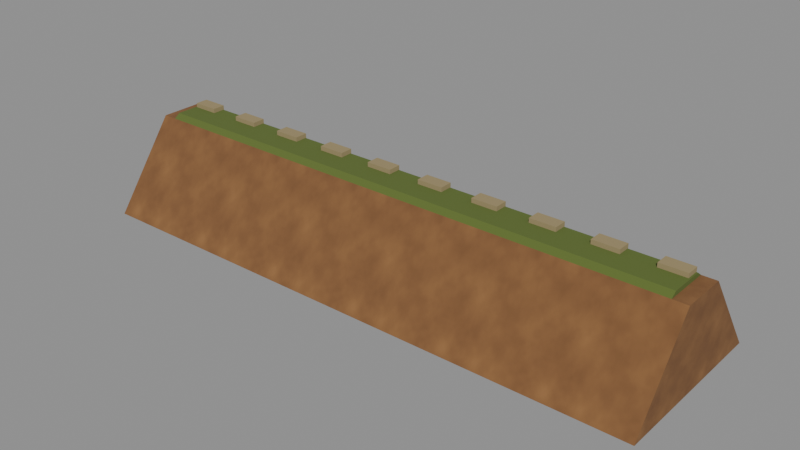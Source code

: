 # Source: earth_bund.blend  (saved by Blender 5.1.30; exported with 4.5.12 LTS)
import bpy
from mathutils import Matrix  # noqa: F401  (used for matrix-valued properties, if any)

bpy.ops.wm.read_factory_settings(use_empty=True)
scene = bpy.context.scene
scene.name = 'Scene'

# ---- images (referenced by path relative to the original .blend; pixels are not part of the script)
import os
ASSET_DIR = os.environ.get("B2B_ASSET_DIR", "")  # directory of the original .blend (textures are referenced by path, not embedded)
HERE = os.path.dirname(os.path.abspath(__file__))  # packed textures are extracted next to this script under _unpacked/

def load_image(name, relpath, width, height, colorspace="sRGB"):
    """Load a texture the original file referenced (path relative to the .blend, or extracted next to this script)."""
    p = next((c for c in (os.path.join(HERE, relpath), os.path.join(ASSET_DIR, relpath)) if relpath and os.path.exists(c)), "")
    if p:
        img = bpy.data.images.load(p, check_existing=True)
        img.name = name
    else:  # same state as the original file: an image datablock whose file is absent (Cycles renders it pink)
        img = bpy.data.images.new(name, width, height)
        img.source = "FILE"
        img.filepath = "//" + (relpath or name)
    img.colorspace_settings.name = colorspace
    return img
img_tex_earth = load_image('tex_earth', '_unpacked/tex_earth.83667882.png', 256, 256, 'sRGB')

# ---- materials (node trees are filled in below, after node groups)
mat_earth = bpy.data.materials.new('earth')
mat_bund_grass = bpy.data.materials.new('bund_grass')
mat_sandbag2 = bpy.data.materials.new('sandbag2')

# ---- material node trees
mat_earth.use_nodes = True; mat_earth.node_tree.nodes.clear()
_N = mat_earth.node_tree.nodes; _L = mat_earth.node_tree.links
n0 = _N.new('ShaderNodeBsdfPrincipled'); n0.name = 'Principled BSDF'; n0.location = (-200, 100)
n0.inputs[2].default_value = 1.0
n1 = _N.new('ShaderNodeOutputMaterial'); n1.name = 'Material Output'; n1.location = (200, 100)
n2 = _N.new('ShaderNodeTexImage'); n2.name = 'Image Texture'; n2.location = (0, 0)
n2.image = img_tex_earth
_L.new(n0.outputs[0], n1.inputs[0])
_L.new(n2.outputs[0], n0.inputs[0])
n1.is_active_output = True
mat_bund_grass.use_nodes = True; mat_bund_grass.node_tree.nodes.clear()
_N = mat_bund_grass.node_tree.nodes; _L = mat_bund_grass.node_tree.links
n0 = _N.new('ShaderNodeBsdfPrincipled'); n0.name = 'Principled BSDF'; n0.location = (-200, 100)
n0.inputs[0].default_value = (0.1046, 0.147, 0.02732, 1.0)
n0.inputs[2].default_value = 1.0
n1 = _N.new('ShaderNodeOutputMaterial'); n1.name = 'Material Output'; n1.location = (200, 100)
_L.new(n0.outputs[0], n1.inputs[0])
n1.is_active_output = True
mat_sandbag2.use_nodes = True; mat_sandbag2.node_tree.nodes.clear()
_N = mat_sandbag2.node_tree.nodes; _L = mat_sandbag2.node_tree.links
n0 = _N.new('ShaderNodeBsdfPrincipled'); n0.name = 'Principled BSDF'; n0.location = (-200, 100)
n0.inputs[0].default_value = (0.3231, 0.2542, 0.1274, 1.0)
n0.inputs[2].default_value = 1.0
n1 = _N.new('ShaderNodeOutputMaterial'); n1.name = 'Material Output'; n1.location = (200, 100)
_L.new(n0.outputs[0], n1.inputs[0])
n1.is_active_output = True

# ---- meshes
me_bund = bpy.data.meshes.new('Bund')
me_bund.from_pydata([(10.0, -3.0, -0.2), (10.0, 3.0, -0.2), (10.0, 0.8, 2.8), (10.0, -0.8, 2.8), (-10.0, -3.0, -0.2), (-10.0, 3.0, -0.2), (-10.0, 0.8, 2.8), (-10.0, -0.8, 2.8), (9.5, -0.8, 2.8), (9.5, 0.8, 2.8), (9.5, 0.6, 2.95), (9.5, -0.6, 2.95), (-9.5, -0.8, 2.8), (-9.5, 0.8, 2.8), (-9.5, 0.6, 2.95), (-9.5, -0.6, 2.95), (-9.45, 0.175, 2.8), (-9.45, 0.175, 3.1), (-9.45, 0.625, 2.8), (-9.45, 0.625, 3.1), (-8.55, 0.175, 2.8), (-8.55, 0.175, 3.1), (-8.55, 0.625, 2.8), (-8.55, 0.625, 3.1), (-7.45, 0.175, 2.8), (-7.45, 0.175, 3.1), (-7.45, 0.625, 2.8), (-7.45, 0.625, 3.1), (-6.55, 0.175, 2.8), (-6.55, 0.175, 3.1), (-6.55, 0.625, 2.8), (-6.55, 0.625, 3.1), (-5.45, 0.175, 2.8), (-5.45, 0.175, 3.1), (-5.45, 0.625, 2.8), (-5.45, 0.625, 3.1), (-4.55, 0.175, 2.8), (-4.55, 0.175, 3.1), (-4.55, 0.625, 2.8), (-4.55, 0.625, 3.1), (-3.45, 0.175, 2.8), (-3.45, 0.175, 3.1), (-3.45, 0.625, 2.8), (-3.45, 0.625, 3.1), (-2.55, 0.175, 2.8), (-2.55, 0.175, 3.1), (-2.55, 0.625, 2.8), (-2.55, 0.625, 3.1), (-1.45, 0.175, 2.8), (-1.45, 0.175, 3.1), (-1.45, 0.625, 2.8), (-1.45, 0.625, 3.1), (-0.55, 0.175, 2.8), (-0.55, 0.175, 3.1), (-0.55, 0.625, 2.8), (-0.55, 0.625, 3.1), (0.55, 0.175, 2.8), (0.55, 0.175, 3.1), (0.55, 0.625, 2.8), (0.55, 0.625, 3.1), (1.45, 0.175, 2.8), (1.45, 0.175, 3.1), (1.45, 0.625, 2.8), (1.45, 0.625, 3.1), (2.55, 0.175, 2.8), (2.55, 0.175, 3.1), (2.55, 0.625, 2.8), (2.55, 0.625, 3.1), (3.45, 0.175, 2.8), (3.45, 0.175, 3.1), (3.45, 0.625, 2.8), (3.45, 0.625, 3.1), (4.55, 0.175, 2.8), (4.55, 0.175, 3.1), (4.55, 0.625, 2.8), (4.55, 0.625, 3.1), (5.45, 0.175, 2.8), (5.45, 0.175, 3.1), (5.45, 0.625, 2.8), (5.45, 0.625, 3.1), (6.55, 0.175, 2.8), (6.55, 0.175, 3.1), (6.55, 0.625, 2.8), (6.55, 0.625, 3.1), (7.45, 0.175, 2.8), (7.45, 0.175, 3.1), (7.45, 0.625, 2.8), (7.45, 0.625, 3.1), (8.55, 0.175, 2.8), (8.55, 0.175, 3.1), (8.55, 0.625, 2.8), (8.55, 0.625, 3.1), (9.45, 0.175, 2.8), (9.45, 0.175, 3.1), (9.45, 0.625, 2.8), (9.45, 0.625, 3.1)], [], [(3, 2, 1, 0), (4, 5, 6, 7), (0, 1, 5, 4), (1, 2, 6, 5), (2, 3, 7, 6), (3, 0, 4, 7), (11, 10, 9, 8), (12, 13, 14, 15), (8, 9, 13, 12), (9, 10, 14, 13), (10, 11, 15, 14), (11, 8, 12, 15), (16, 17, 19, 18), (18, 19, 23, 22), (22, 23, 21, 20), (20, 21, 17, 16), (18, 22, 20, 16), (23, 19, 17, 21), (24, 25, 27, 26), (26, 27, 31, 30), (30, 31, 29, 28), (28, 29, 25, 24), (26, 30, 28, 24), (31, 27, 25, 29), (32, 33, 35, 34), (34, 35, 39, 38), (38, 39, 37, 36), (36, 37, 33, 32), (34, 38, 36, 32), (39, 35, 33, 37), (40, 41, 43, 42), (42, 43, 47, 46), (46, 47, 45, 44), (44, 45, 41, 40), (42, 46, 44, 40), (47, 43, 41, 45), (48, 49, 51, 50), (50, 51, 55, 54), (54, 55, 53, 52), (52, 53, 49, 48), (50, 54, 52, 48), (55, 51, 49, 53), (56, 57, 59, 58), (58, 59, 63, 62), (62, 63, 61, 60), (60, 61, 57, 56), (58, 62, 60, 56), (63, 59, 57, 61), (64, 65, 67, 66), (66, 67, 71, 70), (70, 71, 69, 68), (68, 69, 65, 64), (66, 70, 68, 64), (71, 67, 65, 69), (72, 73, 75, 74), (74, 75, 79, 78), (78, 79, 77, 76), (76, 77, 73, 72), (74, 78, 76, 72), (79, 75, 73, 77), (80, 81, 83, 82), (82, 83, 87, 86), (86, 87, 85, 84), (84, 85, 81, 80), (82, 86, 84, 80), (87, 83, 81, 85), (88, 89, 91, 90), (90, 91, 95, 94), (94, 95, 93, 92), (92, 93, 89, 88), (90, 94, 92, 88), (95, 91, 89, 93)])
me_bund.polygons.foreach_set('material_index', [0, 0, 0, 0, 0, 0, 1, 1, 1, 1, 1, 1, 2, 2, 2, 2, 2, 2, 2, 2, 2, 2, 2, 2, 2, 2, 2, 2, 2, 2, 2, 2, 2, 2, 2, 2, 2, 2, 2, 2, 2, 2, 2, 2, 2, 2, 2, 2, 2, 2, 2, 2, 2, 2, 2, 2, 2, 2, 2, 2, 2, 2, 2, 2, 2, 2, 2, 2, 2, 2, 2, 2])
_uv = me_bund.uv_layers.new(name='UVMap')
_uv.uv.foreach_set('vector', [-0.24, 0.84, 0.24, 0.84, 0.9, -0.06, -0.9, -0.06, -0.9, -0.06, 0.9, -0.06, 0.24, 0.84, -0.24, 0.84, 3.0, -0.9, 3.0, 0.9, -3.0, 0.9, -3.0, -0.9, 3.0, -0.06, 3.0, 0.84, -3.0, 0.84, -3.0, -0.06, 3.0, 0.24, 3.0, -0.24, -3.0, -0.24, -3.0, 0.24, 3.0, 0.84, 3.0, -0.06, -3.0, -0.06, -3.0, 0.84, -0.18, 0.885, 0.18, 0.885, 0.24, 0.84, -0.24, 0.84, -0.24, 0.84, 0.24, 0.84, 0.18, 0.885, -0.18, 0.885, 2.85, -0.24, 2.85, 0.24, -2.85, 0.24, -2.85, -0.24, 2.85, 0.24, 2.85, 0.18, -2.85, 0.18, -2.85, 0.24, 2.85, 0.18, 2.85, -0.18, -2.85, -0.18, -2.85, 0.18, 2.85, -0.18, 2.85, -0.24, -2.85, -0.24, -2.85, -0.18, 0.0525, 0.84, 0.0525, 0.93, 0.1875, 0.93, 0.1875, 0.84, -2.835, 0.84, -2.835, 0.93, -2.565, 0.93, -2.565, 0.84, 0.1875, 0.84, 0.1875, 0.93, 0.0525, 0.93, 0.0525, 0.84, -2.565, 0.84, -2.565, 0.93, -2.835, 0.93, -2.835, 0.84, -2.835, 0.1875, -2.565, 0.1875, -2.565, 0.0525, -2.835, 0.0525, -2.565, 0.1875, -2.835, 0.1875, -2.835, 0.0525, -2.565, 0.0525, 0.0525, 0.84, 0.0525, 0.93, 0.1875, 0.93, 0.1875, 0.84, -2.235, 0.84, -2.235, 0.93, -1.965, 0.93, -1.965, 0.84, 0.1875, 0.84, 0.1875, 0.93, 0.0525, 0.93, 0.0525, 0.84, -1.965, 0.84, -1.965, 0.93, -2.235, 0.93, -2.235, 0.84, -2.235, 0.1875, -1.965, 0.1875, -1.965, 0.0525, -2.235, 0.0525, -1.965, 0.1875, -2.235, 0.1875, -2.235, 0.0525, -1.965, 0.0525, 0.0525, 0.84, 0.0525, 0.93, 0.1875, 0.93, 0.1875, 0.84, -1.635, 0.84, -1.635, 0.93, -1.365, 0.93, -1.365, 0.84, 0.1875, 0.84, 0.1875, 0.93, 0.0525, 0.93, 0.0525, 0.84, -1.365, 0.84, -1.365, 0.93, -1.635, 0.93, -1.635, 0.84, -1.635, 0.1875, -1.365, 0.1875, -1.365, 0.0525, -1.635, 0.0525, -1.365, 0.1875, -1.635, 0.1875, -1.635, 0.0525, -1.365, 0.0525, 0.0525, 0.84, 0.0525, 0.93, 0.1875, 0.93, 0.1875, 0.84, -1.035, 0.84, -1.035, 0.93, -0.765, 0.93, -0.765, 0.84, 0.1875, 0.84, 0.1875, 0.93, 0.0525, 0.93, 0.0525, 0.84, -0.765, 0.84, -0.765, 0.93, -1.035, 0.93, -1.035, 0.84, -1.035, 0.1875, -0.765, 0.1875, -0.765, 0.0525, -1.035, 0.0525, -0.765, 0.1875, -1.035, 0.1875, -1.035, 0.0525, -0.765, 0.0525, 0.0525, 0.84, 0.0525, 0.93, 0.1875, 0.93, 0.1875, 0.84, -0.435, 0.84, -0.435, 0.93, -0.165, 0.93, -0.165, 0.84, 0.1875, 0.84, 0.1875, 0.93, 0.0525, 0.93, 0.0525, 0.84, -0.165, 0.84, -0.165, 0.93, -0.435, 0.93, -0.435, 0.84, -0.435, 0.1875, -0.165, 0.1875, -0.165, 0.0525, -0.435, 0.0525, -0.165, 0.1875, -0.435, 0.1875, -0.435, 0.0525, -0.165, 0.0525, 0.0525, 0.84, 0.0525, 0.93, 0.1875, 0.93, 0.1875, 0.84, 0.165, 0.84, 0.165, 0.93, 0.435, 0.93, 0.435, 0.84, 0.1875, 0.84, 0.1875, 0.93, 0.0525, 0.93, 0.0525, 0.84, 0.435, 0.84, 0.435, 0.93, 0.165, 0.93, 0.165, 0.84, 0.165, 0.1875, 0.435, 0.1875, 0.435, 0.0525, 0.165, 0.0525, 0.435, 0.1875, 0.165, 0.1875, 0.165, 0.0525, 0.435, 0.0525, 0.0525, 0.84, 0.0525, 0.93, 0.1875, 0.93, 0.1875, 0.84, 0.765, 0.84, 0.765, 0.93, 1.035, 0.93, 1.035, 0.84, 0.1875, 0.84, 0.1875, 0.93, 0.0525, 0.93, 0.0525, 0.84, 1.035, 0.84, 1.035, 0.93, 0.765, 0.93, 0.765, 0.84, 0.765, 0.1875, 1.035, 0.1875, 1.035, 0.0525, 0.765, 0.0525, 1.035, 0.1875, 0.765, 0.1875, 0.765, 0.0525, 1.035, 0.0525, 0.0525, 0.84, 0.0525, 0.93, 0.1875, 0.93, 0.1875, 0.84, 1.365, 0.84, 1.365, 0.93, 1.635, 0.93, 1.635, 0.84, 0.1875, 0.84, 0.1875, 0.93, 0.0525, 0.93, 0.0525, 0.84, 1.635, 0.84, 1.635, 0.93, 1.365, 0.93, 1.365, 0.84, 1.365, 0.1875, 1.635, 0.1875, 1.635, 0.0525, 1.365, 0.0525, 1.635, 0.1875, 1.365, 0.1875, 1.365, 0.0525, 1.635, 0.0525, 0.0525, 0.84, 0.0525, 0.93, 0.1875, 0.93, 0.1875, 0.84, 1.965, 0.84, 1.965, 0.93, 2.235, 0.93, 2.235, 0.84, 0.1875, 0.84, 0.1875, 0.93, 0.0525, 0.93, 0.0525, 0.84, 2.235, 0.84, 2.235, 0.93, 1.965, 0.93, 1.965, 0.84, 1.965, 0.1875, 2.235, 0.1875, 2.235, 0.0525, 1.965, 0.0525, 2.235, 0.1875, 1.965, 0.1875, 1.965, 0.0525, 2.235, 0.0525, 0.0525, 0.84, 0.0525, 0.93, 0.1875, 0.93, 0.1875, 0.84, 2.565, 0.84, 2.565, 0.93, 2.835, 0.93, 2.835, 0.84, 0.1875, 0.84, 0.1875, 0.93, 0.0525, 0.93, 0.0525, 0.84, 2.835, 0.84, 2.835, 0.93, 2.565, 0.93, 2.565, 0.84, 2.565, 0.1875, 2.835, 0.1875, 2.835, 0.0525, 2.565, 0.0525, 2.835, 0.1875, 2.565, 0.1875, 2.565, 0.0525, 2.835, 0.0525])
me_bund.materials.append(mat_earth)
me_bund.materials.append(mat_bund_grass)
me_bund.materials.append(mat_sandbag2)
me_bund.update()

# ---- objects
ob_bund = bpy.data.objects.new('Bund', me_bund)

# ---- transforms, parenting, visibility, modifiers, constraints
ob_bund.location = (0.0, 0.0, 0.0)

# ---- collection membership
scene.collection.objects.link(ob_bund)

# ---- scene / render settings (as saved in the file)
scene.frame_start = 1; scene.frame_end = 250; scene.frame_set(1)
scene.render.engine = 'BLENDER_EEVEE_NEXT'
scene.render.bake_bias = 0.0
scene.render.bake_samples = 0
scene.cycles.sampling_pattern = 'TABULATED_SOBOL'
scene.eevee.use_volume_custom_range = False
bpy.context.view_layer.update()

# ---- added for rendering (the .blend has no active camera and no usable light): camera, sun + grey world if the file has none
cam_auto = bpy.data.cameras.new('AutoCamera')
cam_auto.lens = 50.0
cam_auto.sensor_width = 36.0
cam_auto.clip_end = 1000.0
ob_auto_camera = bpy.data.objects.new('AutoCamera', cam_auto)
scene.collection.objects.link(ob_auto_camera)
ob_auto_camera.location = (19.559, -23.4708, 17.0972)
ob_auto_camera.rotation_euler = (1.09748, -7.21219e-08, 0.694738)
scene.camera = ob_auto_camera
light_auto_sun = bpy.data.lights.new('AutoSun', 'SUN')
light_auto_sun.energy = 3.0
light_auto_sun.angle = 0.0523599
ob_auto_sun = bpy.data.objects.new('AutoSun', light_auto_sun)
scene.collection.objects.link(ob_auto_sun)
ob_auto_sun.rotation_euler = (0.872665, 0.174533, 0.523599)
if scene.world is None:
    world_auto = bpy.data.worlds.new('AutoWorld')
    world_auto.color = (0.3, 0.3, 0.3)
    scene.world = world_auto
bpy.context.view_layer.update()
